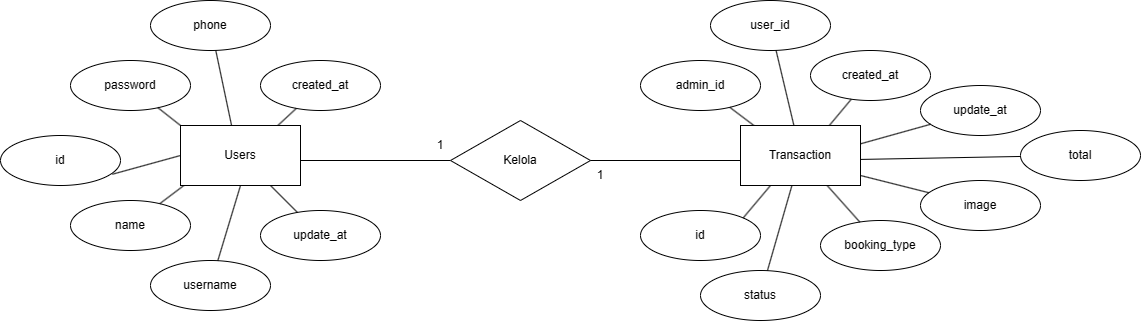

The diagram above was exported from draw.io. Its source (the exported page's mxGraphModel, read from the mxfile embedded in the PNG):
<mxGraphModel dx="2311" dy="728" grid="1" gridSize="10" guides="1" tooltips="1" connect="1" arrows="1" fold="1" page="1" pageScale="1" pageWidth="850" pageHeight="1100" math="0" shadow="0" extFonts="Permanent Marker^https://fonts.googleapis.com/css?family=Permanent+Marker">
  <root>
    <mxCell id="0" />
    <mxCell id="1" parent="0" />
    <mxCell id="8lkT6_78nYTTSQagIt_x-2" value="" style="endArrow=none;html=1;rounded=0;exitX=1;exitY=0.5;exitDx=0;exitDy=0;entryX=0;entryY=0.5;entryDx=0;entryDy=0;" parent="1" target="8lkT6_78nYTTSQagIt_x-3" edge="1">
      <mxGeometry width="50" height="50" relative="1" as="geometry">
        <mxPoint x="200" y="250" as="sourcePoint" />
        <mxPoint x="340" y="250" as="targetPoint" />
      </mxGeometry>
    </mxCell>
    <mxCell id="8lkT6_78nYTTSQagIt_x-3" value="Kelola" style="rhombus;whiteSpace=wrap;html=1;" parent="1" vertex="1">
      <mxGeometry x="350" y="210" width="140" height="80" as="geometry" />
    </mxCell>
    <mxCell id="8lkT6_78nYTTSQagIt_x-5" value="" style="endArrow=none;html=1;rounded=0;exitX=1;exitY=0.5;exitDx=0;exitDy=0;entryX=0;entryY=0.5;entryDx=0;entryDy=0;" parent="1" source="8lkT6_78nYTTSQagIt_x-3" edge="1">
      <mxGeometry width="50" height="50" relative="1" as="geometry">
        <mxPoint x="380" y="120" as="sourcePoint" />
        <mxPoint x="640" y="250" as="targetPoint" />
      </mxGeometry>
    </mxCell>
    <mxCell id="8lkT6_78nYTTSQagIt_x-7" value="id" style="ellipse;whiteSpace=wrap;html=1;" parent="1" vertex="1">
      <mxGeometry x="-100" y="225" width="120" height="50" as="geometry" />
    </mxCell>
    <mxCell id="8lkT6_78nYTTSQagIt_x-8" value="name" style="ellipse;whiteSpace=wrap;html=1;" parent="1" vertex="1">
      <mxGeometry x="-30" y="290" width="120" height="50" as="geometry" />
    </mxCell>
    <mxCell id="8lkT6_78nYTTSQagIt_x-9" value="username" style="ellipse;whiteSpace=wrap;html=1;" parent="1" vertex="1">
      <mxGeometry x="50" y="350" width="120" height="50" as="geometry" />
    </mxCell>
    <mxCell id="8lkT6_78nYTTSQagIt_x-10" value="phone" style="ellipse;whiteSpace=wrap;html=1;" parent="1" vertex="1">
      <mxGeometry x="50" y="90" width="120" height="50" as="geometry" />
    </mxCell>
    <mxCell id="8lkT6_78nYTTSQagIt_x-11" value="password" style="ellipse;whiteSpace=wrap;html=1;" parent="1" vertex="1">
      <mxGeometry x="-30" y="150" width="120" height="50" as="geometry" />
    </mxCell>
    <mxCell id="8lkT6_78nYTTSQagIt_x-12" value="created_at" style="ellipse;whiteSpace=wrap;html=1;" parent="1" vertex="1">
      <mxGeometry x="160" y="150" width="120" height="50" as="geometry" />
    </mxCell>
    <mxCell id="8lkT6_78nYTTSQagIt_x-13" value="update_at" style="ellipse;whiteSpace=wrap;html=1;" parent="1" vertex="1">
      <mxGeometry x="160" y="300" width="120" height="50" as="geometry" />
    </mxCell>
    <mxCell id="8lkT6_78nYTTSQagIt_x-14" value="" style="endArrow=none;html=1;rounded=0;entryX=0.75;entryY=1;entryDx=0;entryDy=0;" parent="1" source="8lkT6_78nYTTSQagIt_x-13" target="ufjaT_ui5uu_WrBl1aXF-3" edge="1">
      <mxGeometry width="50" height="50" relative="1" as="geometry">
        <mxPoint x="380" y="400" as="sourcePoint" />
        <mxPoint x="174.7714271816003" y="282.5982129827503" as="targetPoint" />
      </mxGeometry>
    </mxCell>
    <mxCell id="8lkT6_78nYTTSQagIt_x-15" value="" style="endArrow=none;html=1;rounded=0;entryX=0.5;entryY=1;entryDx=0;entryDy=0;" parent="1" source="8lkT6_78nYTTSQagIt_x-9" target="ufjaT_ui5uu_WrBl1aXF-3" edge="1">
      <mxGeometry width="50" height="50" relative="1" as="geometry">
        <mxPoint x="380" y="400" as="sourcePoint" />
        <mxPoint x="130.5205699335993" y="289.49762527666826" as="targetPoint" />
      </mxGeometry>
    </mxCell>
    <mxCell id="8lkT6_78nYTTSQagIt_x-16" value="" style="endArrow=none;html=1;rounded=0;" parent="1" source="8lkT6_78nYTTSQagIt_x-8" edge="1">
      <mxGeometry width="50" height="50" relative="1" as="geometry">
        <mxPoint x="380" y="400" as="sourcePoint" />
        <mxPoint x="90" y="270" as="targetPoint" />
      </mxGeometry>
    </mxCell>
    <mxCell id="8lkT6_78nYTTSQagIt_x-17" value="" style="endArrow=none;html=1;rounded=0;exitX=0.932;exitY=0.775;exitDx=0;exitDy=0;exitPerimeter=0;entryX=0;entryY=0.5;entryDx=0;entryDy=0;" parent="1" source="8lkT6_78nYTTSQagIt_x-7" target="ufjaT_ui5uu_WrBl1aXF-3" edge="1">
      <mxGeometry width="50" height="50" relative="1" as="geometry">
        <mxPoint x="380" y="400" as="sourcePoint" />
        <mxPoint x="80.68436887866847" y="256.0242437857603" as="targetPoint" />
      </mxGeometry>
    </mxCell>
    <mxCell id="8lkT6_78nYTTSQagIt_x-18" value="" style="endArrow=none;html=1;rounded=0;entryX=0;entryY=0;entryDx=0;entryDy=0;" parent="1" source="8lkT6_78nYTTSQagIt_x-11" target="ufjaT_ui5uu_WrBl1aXF-3" edge="1">
      <mxGeometry width="50" height="50" relative="1" as="geometry">
        <mxPoint x="380" y="400" as="sourcePoint" />
        <mxPoint x="98.05294208457099" y="221.39973323948016" as="targetPoint" />
      </mxGeometry>
    </mxCell>
    <mxCell id="8lkT6_78nYTTSQagIt_x-19" value="" style="endArrow=none;html=1;rounded=0;entryX=0.427;entryY=0.013;entryDx=0;entryDy=0;entryPerimeter=0;" parent="1" source="8lkT6_78nYTTSQagIt_x-10" target="ufjaT_ui5uu_WrBl1aXF-3" edge="1">
      <mxGeometry width="50" height="50" relative="1" as="geometry">
        <mxPoint x="380" y="400" as="sourcePoint" />
        <mxPoint x="131.20708033463234" y="210.43186150584552" as="targetPoint" />
      </mxGeometry>
    </mxCell>
    <mxCell id="8lkT6_78nYTTSQagIt_x-20" value="" style="endArrow=none;html=1;rounded=0;" parent="1" source="8lkT6_78nYTTSQagIt_x-12" edge="1">
      <mxGeometry width="50" height="50" relative="1" as="geometry">
        <mxPoint x="380" y="400" as="sourcePoint" />
        <mxPoint x="174.7714271816003" y="217.40178701724972" as="targetPoint" />
      </mxGeometry>
    </mxCell>
    <mxCell id="8lkT6_78nYTTSQagIt_x-22" value="id" style="ellipse;whiteSpace=wrap;html=1;" parent="1" vertex="1">
      <mxGeometry x="540" y="300" width="120" height="50" as="geometry" />
    </mxCell>
    <mxCell id="8lkT6_78nYTTSQagIt_x-23" value="booking_type" style="ellipse;whiteSpace=wrap;html=1;" parent="1" vertex="1">
      <mxGeometry x="720" y="310" width="120" height="50" as="geometry" />
    </mxCell>
    <mxCell id="8lkT6_78nYTTSQagIt_x-24" value="image" style="ellipse;whiteSpace=wrap;html=1;" parent="1" vertex="1">
      <mxGeometry x="820" y="270" width="120" height="50" as="geometry" />
    </mxCell>
    <mxCell id="8lkT6_78nYTTSQagIt_x-25" value="admin_id" style="ellipse;whiteSpace=wrap;html=1;" parent="1" vertex="1">
      <mxGeometry x="540" y="150" width="120" height="50" as="geometry" />
    </mxCell>
    <mxCell id="8lkT6_78nYTTSQagIt_x-26" value="user_id" style="ellipse;whiteSpace=wrap;html=1;" parent="1" vertex="1">
      <mxGeometry x="610" y="90" width="120" height="50" as="geometry" />
    </mxCell>
    <mxCell id="8lkT6_78nYTTSQagIt_x-27" value="created_at" style="ellipse;whiteSpace=wrap;html=1;" parent="1" vertex="1">
      <mxGeometry x="710" y="140" width="120" height="50" as="geometry" />
    </mxCell>
    <mxCell id="8lkT6_78nYTTSQagIt_x-28" value="update_at" style="ellipse;whiteSpace=wrap;html=1;" parent="1" vertex="1">
      <mxGeometry x="820" y="175" width="120" height="50" as="geometry" />
    </mxCell>
    <mxCell id="8lkT6_78nYTTSQagIt_x-29" value="" style="endArrow=none;html=1;rounded=0;" parent="1" source="8lkT6_78nYTTSQagIt_x-28" edge="1">
      <mxGeometry width="50" height="50" relative="1" as="geometry">
        <mxPoint x="770" y="640" as="sourcePoint" />
        <mxPoint x="755.3846153846252" y="234.6153846153819" as="targetPoint" />
      </mxGeometry>
    </mxCell>
    <mxCell id="8lkT6_78nYTTSQagIt_x-30" value="" style="endArrow=none;html=1;rounded=0;" parent="1" source="8lkT6_78nYTTSQagIt_x-24" edge="1">
      <mxGeometry width="50" height="50" relative="1" as="geometry">
        <mxPoint x="770" y="640" as="sourcePoint" />
        <mxPoint x="756.1797506541425" y="264.0449376635356" as="targetPoint" />
      </mxGeometry>
    </mxCell>
    <mxCell id="8lkT6_78nYTTSQagIt_x-31" value="" style="endArrow=none;html=1;rounded=0;" parent="1" source="8lkT6_78nYTTSQagIt_x-23" target="ufjaT_ui5uu_WrBl1aXF-5" edge="1">
      <mxGeometry width="50" height="50" relative="1" as="geometry">
        <mxPoint x="770" y="640" as="sourcePoint" />
        <mxPoint x="731.8894642638361" y="283.8825557803257" as="targetPoint" />
      </mxGeometry>
    </mxCell>
    <mxCell id="8lkT6_78nYTTSQagIt_x-32" value="" style="endArrow=none;html=1;rounded=0;exitX=1;exitY=0;exitDx=0;exitDy=0;entryX=0.25;entryY=1;entryDx=0;entryDy=0;" parent="1" source="8lkT6_78nYTTSQagIt_x-22" target="ufjaT_ui5uu_WrBl1aXF-5" edge="1">
      <mxGeometry width="50" height="50" relative="1" as="geometry">
        <mxPoint x="770" y="640" as="sourcePoint" />
        <mxPoint x="666.7179882264859" y="283.2820117735141" as="targetPoint" />
      </mxGeometry>
    </mxCell>
    <mxCell id="8lkT6_78nYTTSQagIt_x-33" value="" style="endArrow=none;html=1;rounded=0;entryX=0.445;entryY=0;entryDx=0;entryDy=0;entryPerimeter=0;" parent="1" source="8lkT6_78nYTTSQagIt_x-26" target="ufjaT_ui5uu_WrBl1aXF-5" edge="1">
      <mxGeometry width="50" height="50" relative="1" as="geometry">
        <mxPoint x="770" y="640" as="sourcePoint" />
        <mxPoint x="691.2070803346323" y="210.43186150584552" as="targetPoint" />
      </mxGeometry>
    </mxCell>
    <mxCell id="8lkT6_78nYTTSQagIt_x-34" value="" style="endArrow=none;html=1;rounded=0;" parent="1" source="8lkT6_78nYTTSQagIt_x-25" edge="1">
      <mxGeometry width="50" height="50" relative="1" as="geometry">
        <mxPoint x="770" y="640" as="sourcePoint" />
        <mxPoint x="660.1381696702047" y="220.1036272526535" as="targetPoint" />
      </mxGeometry>
    </mxCell>
    <mxCell id="8lkT6_78nYTTSQagIt_x-35" value="" style="endArrow=none;html=1;rounded=0;" parent="1" source="8lkT6_78nYTTSQagIt_x-27" edge="1">
      <mxGeometry width="50" height="50" relative="1" as="geometry">
        <mxPoint x="770" y="640" as="sourcePoint" />
        <mxPoint x="728.8755287315262" y="214.93685796886075" as="targetPoint" />
      </mxGeometry>
    </mxCell>
    <mxCell id="8lkT6_78nYTTSQagIt_x-36" value="total" style="ellipse;whiteSpace=wrap;html=1;" parent="1" vertex="1">
      <mxGeometry x="920" y="220.00000000000006" width="120" height="50" as="geometry" />
    </mxCell>
    <mxCell id="8lkT6_78nYTTSQagIt_x-37" value="status" style="ellipse;whiteSpace=wrap;html=1;" parent="1" vertex="1">
      <mxGeometry x="600" y="360" width="120" height="50" as="geometry" />
    </mxCell>
    <mxCell id="8lkT6_78nYTTSQagIt_x-38" value="" style="endArrow=none;html=1;rounded=0;" parent="1" source="8lkT6_78nYTTSQagIt_x-37" target="ufjaT_ui5uu_WrBl1aXF-5" edge="1">
      <mxGeometry width="50" height="50" relative="1" as="geometry">
        <mxPoint x="520" y="703.46" as="sourcePoint" />
        <mxPoint x="688.3728149072203" y="289.2417496881317" as="targetPoint" />
      </mxGeometry>
    </mxCell>
    <mxCell id="8lkT6_78nYTTSQagIt_x-39" value="" style="endArrow=none;html=1;rounded=0;" parent="1" source="8lkT6_78nYTTSQagIt_x-36" edge="1">
      <mxGeometry width="50" height="50" relative="1" as="geometry">
        <mxPoint x="520" y="703.46" as="sourcePoint" />
        <mxPoint x="759.9784873406907" y="248.92895558320197" as="targetPoint" />
      </mxGeometry>
    </mxCell>
    <mxCell id="ufjaT_ui5uu_WrBl1aXF-1" value="1" style="text;html=1;strokeColor=none;fillColor=none;align=center;verticalAlign=middle;whiteSpace=wrap;rounded=0;" vertex="1" parent="1">
      <mxGeometry x="310" y="220" width="60" height="30" as="geometry" />
    </mxCell>
    <mxCell id="ufjaT_ui5uu_WrBl1aXF-2" value="1" style="text;html=1;strokeColor=none;fillColor=none;align=center;verticalAlign=middle;whiteSpace=wrap;rounded=0;" vertex="1" parent="1">
      <mxGeometry x="470" y="250" width="60" height="30" as="geometry" />
    </mxCell>
    <mxCell id="ufjaT_ui5uu_WrBl1aXF-3" value="Users" style="rounded=0;whiteSpace=wrap;html=1;" vertex="1" parent="1">
      <mxGeometry x="80" y="215" width="120" height="60" as="geometry" />
    </mxCell>
    <mxCell id="ufjaT_ui5uu_WrBl1aXF-5" value="Transaction" style="rounded=0;whiteSpace=wrap;html=1;" vertex="1" parent="1">
      <mxGeometry x="640" y="215" width="120" height="60" as="geometry" />
    </mxCell>
  </root>
</mxGraphModel>